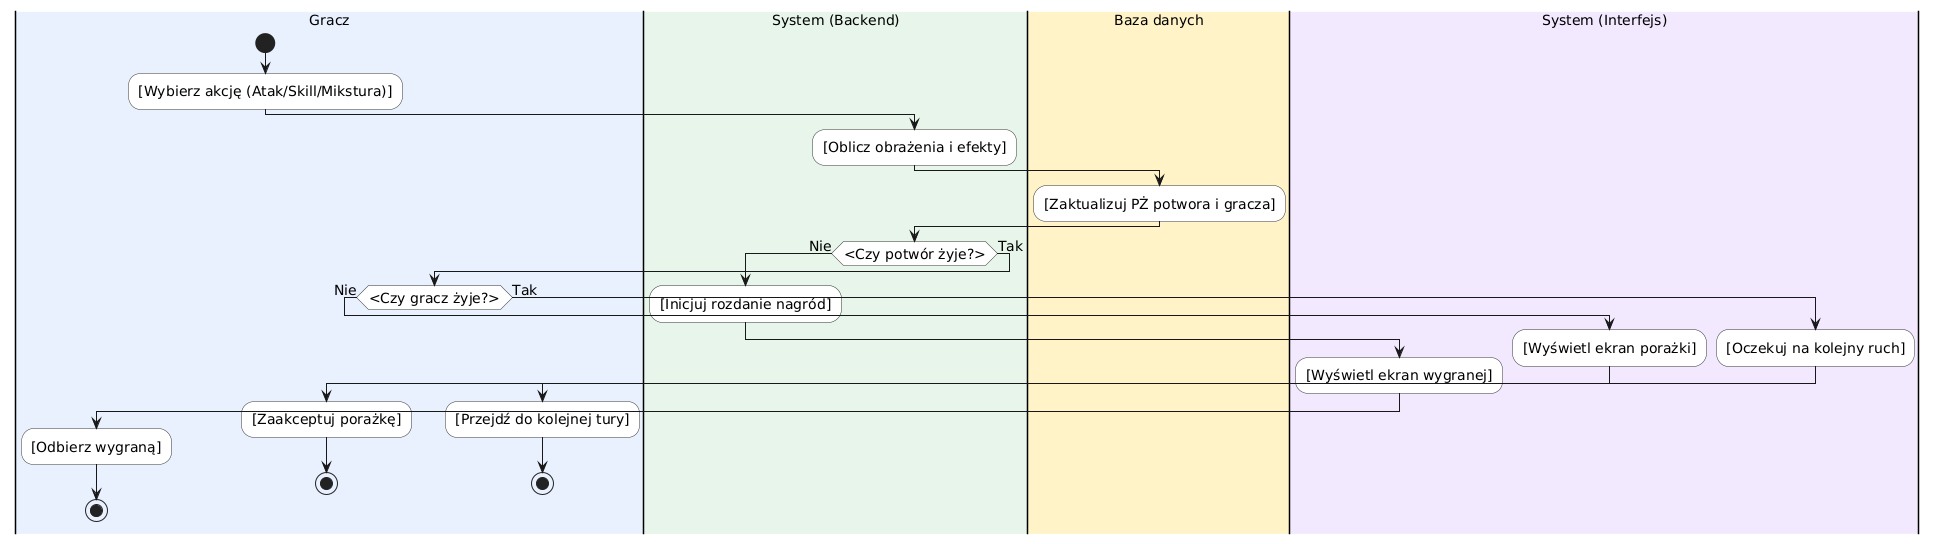

The diagram above was rendered by PlantUML. Its source (embedded in the PNG):
@startuml
skinparam DefaultFontSize 14
skinparam ActivityFontSize 14
skinparam ActivityBackgroundColor white
skinparam ActivityBorderColor #333333

|#E8F0FE|Gracz|
start
:[Wybierz akcję (Atak/Skill/Mikstura)];

|#E6F4EA|System (Backend)|
:[Oblicz obrażenia i efekty];

|#FEF3C7|Baza danych|
:[Zaktualizuj PŻ potwora i gracza];

|#E6F4EA|System (Backend)|
if (<Czy potwór żyje?>) then (Nie)
  :[Inicjuj rozdanie nagród];
  |#F3E8FF|System (Interfejs)|
  :[Wyświetl ekran wygranej];
  |#E8F0FE|Gracz|
  :[Odbierz wygraną];
  stop
else (Tak)
  if (<Czy gracz żyje?>) then (Nie)
    |#F3E8FF|System (Interfejs)|
    :[Wyświetl ekran porażki];
    |#E8F0FE|Gracz|
    :[Zaakceptuj porażkę];
    stop
  else (Tak)
    |#F3E8FF|System (Interfejs)|
    :[Oczekuj na kolejny ruch];
    |#E8F0FE|Gracz|
    :[Przejdź do kolejnej tury];
    stop
  endif
endif
@enduml